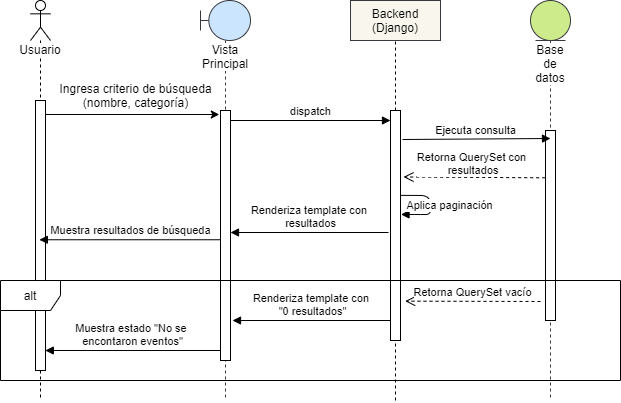

The diagram above was exported from draw.io. Its source (the exported page's mxGraphModel, read from the mxfile embedded in the PNG):
<mxGraphModel dx="1033" dy="1342" grid="1" gridSize="10" guides="1" tooltips="1" connect="1" arrows="1" fold="1" page="1" pageScale="1" pageWidth="1169" pageHeight="827" math="0" shadow="0">
  <root>
    <mxCell id="CDZwn8wBADQ5eKFbuhRz-0" />
    <mxCell id="CDZwn8wBADQ5eKFbuhRz-1" parent="CDZwn8wBADQ5eKFbuhRz-0" />
    <mxCell id="NZGlArHr39aHnVAPTJGt-0" value="Usuario" style="shape=umlLifeline;participant=umlActor;perimeter=lifelinePerimeter;whiteSpace=wrap;html=1;container=1;collapsible=0;recursiveResize=0;verticalAlign=top;spacingTop=36;labelBackgroundColor=#ffffff;outlineConnect=0;size=40;" vertex="1" parent="CDZwn8wBADQ5eKFbuhRz-1">
      <mxGeometry x="130" y="120" width="20" height="400" as="geometry" />
    </mxCell>
    <mxCell id="NZGlArHr39aHnVAPTJGt-8" value="" style="html=1;points=[];perimeter=orthogonalPerimeter;" vertex="1" parent="NZGlArHr39aHnVAPTJGt-0">
      <mxGeometry x="5" y="100" width="10" height="270" as="geometry" />
    </mxCell>
    <mxCell id="NZGlArHr39aHnVAPTJGt-1" value="Vista Principal" style="shape=umlLifeline;participant=umlBoundary;perimeter=lifelinePerimeter;whiteSpace=wrap;html=1;container=1;collapsible=0;recursiveResize=0;verticalAlign=top;spacingTop=36;labelBackgroundColor=#ffffff;outlineConnect=0;fillColor=#cce5ff;strokeColor=#36393d;" vertex="1" parent="CDZwn8wBADQ5eKFbuhRz-1">
      <mxGeometry x="300" y="120" width="50" height="400" as="geometry" />
    </mxCell>
    <mxCell id="NZGlArHr39aHnVAPTJGt-4" value="" style="html=1;points=[];perimeter=orthogonalPerimeter;" vertex="1" parent="NZGlArHr39aHnVAPTJGt-1">
      <mxGeometry x="20" y="110" width="10" height="250" as="geometry" />
    </mxCell>
    <mxCell id="NZGlArHr39aHnVAPTJGt-2" value="Backend&lt;br&gt;(Django)" style="rounded=0;whiteSpace=wrap;html=1;fillColor=#f9f7ed;strokeColor=#36393d;" vertex="1" parent="CDZwn8wBADQ5eKFbuhRz-1">
      <mxGeometry x="450" y="120" width="90" height="40" as="geometry" />
    </mxCell>
    <mxCell id="NZGlArHr39aHnVAPTJGt-3" value="" style="endArrow=none;dashed=1;html=1;entryX=0.5;entryY=1;entryDx=0;entryDy=0;" edge="1" parent="CDZwn8wBADQ5eKFbuhRz-1" source="NZGlArHr39aHnVAPTJGt-12" target="NZGlArHr39aHnVAPTJGt-2">
      <mxGeometry width="50" height="50" relative="1" as="geometry">
        <mxPoint x="495" y="580" as="sourcePoint" />
        <mxPoint x="580" y="380" as="targetPoint" />
      </mxGeometry>
    </mxCell>
    <mxCell id="NZGlArHr39aHnVAPTJGt-5" value="" style="endArrow=classic;html=1;entryX=0.993;entryY=1.133;entryDx=0;entryDy=0;entryPerimeter=0;" edge="1" parent="CDZwn8wBADQ5eKFbuhRz-1" source="NZGlArHr39aHnVAPTJGt-8" target="NZGlArHr39aHnVAPTJGt-6">
      <mxGeometry width="50" height="50" relative="1" as="geometry">
        <mxPoint x="150" y="236" as="sourcePoint" />
        <mxPoint x="320" y="238" as="targetPoint" />
      </mxGeometry>
    </mxCell>
    <mxCell id="NZGlArHr39aHnVAPTJGt-6" value="Ingresa criterio de búsqueda&lt;br&gt;(nombre, categoría)" style="text;html=1;align=center;verticalAlign=middle;resizable=0;points=[];autosize=1;" vertex="1" parent="CDZwn8wBADQ5eKFbuhRz-1">
      <mxGeometry x="150" y="200" width="170" height="30" as="geometry" />
    </mxCell>
    <mxCell id="NZGlArHr39aHnVAPTJGt-9" value="Base de datos" style="shape=umlLifeline;participant=umlEntity;perimeter=lifelinePerimeter;whiteSpace=wrap;html=1;container=1;collapsible=0;recursiveResize=0;verticalAlign=top;spacingTop=36;labelBackgroundColor=#ffffff;outlineConnect=0;fillColor=#cdeb8b;strokeColor=#36393d;" vertex="1" parent="CDZwn8wBADQ5eKFbuhRz-1">
      <mxGeometry x="630" y="120" width="40" height="400" as="geometry" />
    </mxCell>
    <mxCell id="NZGlArHr39aHnVAPTJGt-16" value="" style="html=1;points=[];perimeter=orthogonalPerimeter;" vertex="1" parent="NZGlArHr39aHnVAPTJGt-9">
      <mxGeometry x="15" y="130" width="10" height="190" as="geometry" />
    </mxCell>
    <mxCell id="NZGlArHr39aHnVAPTJGt-12" value="" style="html=1;points=[];perimeter=orthogonalPerimeter;" vertex="1" parent="CDZwn8wBADQ5eKFbuhRz-1">
      <mxGeometry x="490" y="230" width="10" height="230" as="geometry" />
    </mxCell>
    <mxCell id="NZGlArHr39aHnVAPTJGt-13" value="" style="endArrow=none;dashed=1;html=1;entryX=0.5;entryY=1;entryDx=0;entryDy=0;" edge="1" parent="CDZwn8wBADQ5eKFbuhRz-1" target="NZGlArHr39aHnVAPTJGt-12">
      <mxGeometry width="50" height="50" relative="1" as="geometry">
        <mxPoint x="495" y="520" as="sourcePoint" />
        <mxPoint x="495" y="160" as="targetPoint" />
      </mxGeometry>
    </mxCell>
    <mxCell id="NZGlArHr39aHnVAPTJGt-14" value="dispatch" style="html=1;verticalAlign=bottom;endArrow=block;" edge="1" parent="CDZwn8wBADQ5eKFbuhRz-1">
      <mxGeometry width="80" relative="1" as="geometry">
        <mxPoint x="330" y="240" as="sourcePoint" />
        <mxPoint x="490" y="240" as="targetPoint" />
        <mxPoint as="offset" />
      </mxGeometry>
    </mxCell>
    <mxCell id="NZGlArHr39aHnVAPTJGt-15" value="Ejecuta consulta" style="html=1;verticalAlign=bottom;endArrow=block;" edge="1" parent="CDZwn8wBADQ5eKFbuhRz-1">
      <mxGeometry width="80" relative="1" as="geometry">
        <mxPoint x="502" y="259" as="sourcePoint" />
        <mxPoint x="650" y="258" as="targetPoint" />
      </mxGeometry>
    </mxCell>
    <mxCell id="NZGlArHr39aHnVAPTJGt-17" value="Retorna QuerySet con&lt;br&gt;&amp;nbsp;resultados" style="html=1;verticalAlign=bottom;endArrow=open;dashed=1;endSize=8;exitX=-0.033;exitY=0.249;exitDx=0;exitDy=0;exitPerimeter=0;entryX=1.3;entryY=0.289;entryDx=0;entryDy=0;entryPerimeter=0;" edge="1" parent="CDZwn8wBADQ5eKFbuhRz-1" source="NZGlArHr39aHnVAPTJGt-16" target="NZGlArHr39aHnVAPTJGt-12">
      <mxGeometry x="0.0266" y="2" relative="1" as="geometry">
        <mxPoint x="610" y="280" as="sourcePoint" />
        <mxPoint x="495" y="282" as="targetPoint" />
        <mxPoint as="offset" />
      </mxGeometry>
    </mxCell>
    <mxCell id="NZGlArHr39aHnVAPTJGt-18" value="Aplica paginación" style="html=1;verticalAlign=bottom;endArrow=block;exitX=0.967;exitY=0.369;exitDx=0;exitDy=0;exitPerimeter=0;entryX=1.05;entryY=0.452;entryDx=0;entryDy=0;entryPerimeter=0;" edge="1" parent="CDZwn8wBADQ5eKFbuhRz-1" source="NZGlArHr39aHnVAPTJGt-12" target="NZGlArHr39aHnVAPTJGt-12">
      <mxGeometry x="0.2516" y="-20" width="80" relative="1" as="geometry">
        <mxPoint x="500" y="330" as="sourcePoint" />
        <mxPoint x="495" y="355" as="targetPoint" />
        <Array as="points">
          <mxPoint x="530" y="315" />
          <mxPoint x="530" y="334" />
          <mxPoint x="520" y="334" />
        </Array>
        <mxPoint x="20" y="20" as="offset" />
      </mxGeometry>
    </mxCell>
    <mxCell id="NZGlArHr39aHnVAPTJGt-19" value="Renderiza template con &lt;br&gt;resultados" style="html=1;verticalAlign=bottom;endArrow=block;" edge="1" parent="CDZwn8wBADQ5eKFbuhRz-1">
      <mxGeometry width="80" relative="1" as="geometry">
        <mxPoint x="488" y="352" as="sourcePoint" />
        <mxPoint x="330" y="352" as="targetPoint" />
      </mxGeometry>
    </mxCell>
    <mxCell id="NZGlArHr39aHnVAPTJGt-20" value="Muestra resultados de búsqueda" style="html=1;verticalAlign=bottom;endArrow=block;exitX=0;exitY=0.517;exitDx=0;exitDy=0;exitPerimeter=0;" edge="1" parent="CDZwn8wBADQ5eKFbuhRz-1" source="NZGlArHr39aHnVAPTJGt-4" target="NZGlArHr39aHnVAPTJGt-0">
      <mxGeometry width="80" relative="1" as="geometry">
        <mxPoint x="260" y="470" as="sourcePoint" />
        <mxPoint x="200" y="450" as="targetPoint" />
      </mxGeometry>
    </mxCell>
    <mxCell id="NZGlArHr39aHnVAPTJGt-21" value="alt" style="shape=umlFrame;whiteSpace=wrap;html=1;" vertex="1" parent="CDZwn8wBADQ5eKFbuhRz-1">
      <mxGeometry x="100" y="400" width="620" height="100" as="geometry" />
    </mxCell>
    <mxCell id="NZGlArHr39aHnVAPTJGt-22" value="Retorna QuerySet vacío" style="html=1;verticalAlign=bottom;endArrow=open;dashed=1;endSize=8;entryX=1.467;entryY=0.829;entryDx=0;entryDy=0;entryPerimeter=0;" edge="1" parent="CDZwn8wBADQ5eKFbuhRz-1" target="NZGlArHr39aHnVAPTJGt-12">
      <mxGeometry relative="1" as="geometry">
        <mxPoint x="640" y="421" as="sourcePoint" />
        <mxPoint x="545" y="420" as="targetPoint" />
      </mxGeometry>
    </mxCell>
    <mxCell id="NZGlArHr39aHnVAPTJGt-23" value="Renderiza template con &lt;br&gt;&quot;0 resultados&quot;" style="html=1;verticalAlign=bottom;endArrow=block;" edge="1" parent="CDZwn8wBADQ5eKFbuhRz-1">
      <mxGeometry width="80" relative="1" as="geometry">
        <mxPoint x="490" y="440" as="sourcePoint" />
        <mxPoint x="332" y="440" as="targetPoint" />
      </mxGeometry>
    </mxCell>
    <mxCell id="NZGlArHr39aHnVAPTJGt-24" value="Muestra estado &quot;No se &lt;br&gt;encontaron eventos&quot;" style="html=1;verticalAlign=bottom;endArrow=block;" edge="1" parent="CDZwn8wBADQ5eKFbuhRz-1">
      <mxGeometry width="80" relative="1" as="geometry">
        <mxPoint x="320" y="470" as="sourcePoint" />
        <mxPoint x="144.83666666666673" y="470" as="targetPoint" />
      </mxGeometry>
    </mxCell>
  </root>
</mxGraphModel>